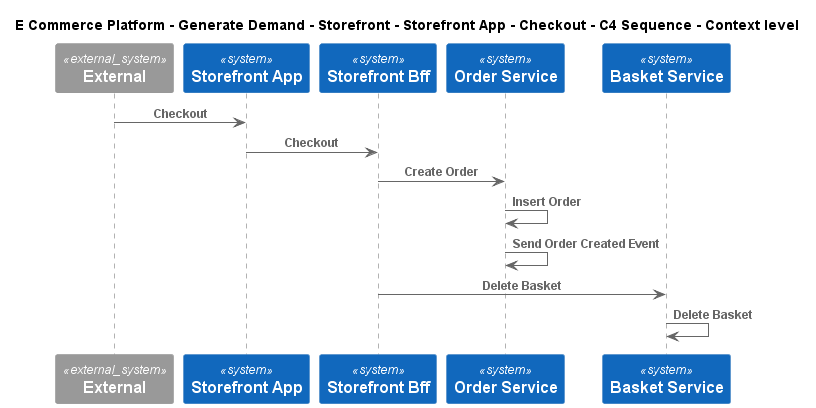

The diagram above was rendered by PlantUML. Its source (embedded in the PNG):
@startuml
!include ..\..\..\..\..\..\..\.c4s\C4_Sequence.puml
SHOW_FOOT_BOXES()

title E Commerce Platform - Generate Demand - Storefront - Storefront App - Checkout - C4 Sequence - Context level

System_Ext(C4InterFlow.SoftwareSystems.ExternalSystem, "External", "")
System(ECommercePlatform.GenerateDemand.Storefront.SoftwareSystems.StorefrontApp, "Storefront App", "")
System(ECommercePlatform.GenerateDemand.Storefront.SoftwareSystems.StorefrontBff, "Storefront Bff", "")
System(ECommercePlatform.GenerateDemand.OrderManagement.SoftwareSystems.OrderService, "Order Service", "")
System(ECommercePlatform.GenerateDemand.Basket.SoftwareSystems.BasketService, "Basket Service", "")

Rel(C4InterFlow.SoftwareSystems.ExternalSystem, ECommercePlatform.GenerateDemand.Storefront.SoftwareSystems.StorefrontApp, "Checkout")
Rel(ECommercePlatform.GenerateDemand.Storefront.SoftwareSystems.StorefrontApp, ECommercePlatform.GenerateDemand.Storefront.SoftwareSystems.StorefrontBff, "Checkout")
Rel(ECommercePlatform.GenerateDemand.Storefront.SoftwareSystems.StorefrontBff, ECommercePlatform.GenerateDemand.OrderManagement.SoftwareSystems.OrderService, "Create Order")
Rel(ECommercePlatform.GenerateDemand.OrderManagement.SoftwareSystems.OrderService, ECommercePlatform.GenerateDemand.OrderManagement.SoftwareSystems.OrderService, "Insert Order")
Rel(ECommercePlatform.GenerateDemand.OrderManagement.SoftwareSystems.OrderService, ECommercePlatform.GenerateDemand.OrderManagement.SoftwareSystems.OrderService, "Send Order Created Event")
Rel(ECommercePlatform.GenerateDemand.Storefront.SoftwareSystems.StorefrontBff, ECommercePlatform.GenerateDemand.Basket.SoftwareSystems.BasketService, "Delete Basket")
Rel(ECommercePlatform.GenerateDemand.Basket.SoftwareSystems.BasketService, ECommercePlatform.GenerateDemand.Basket.SoftwareSystems.BasketService, "Delete Basket")


@enduml